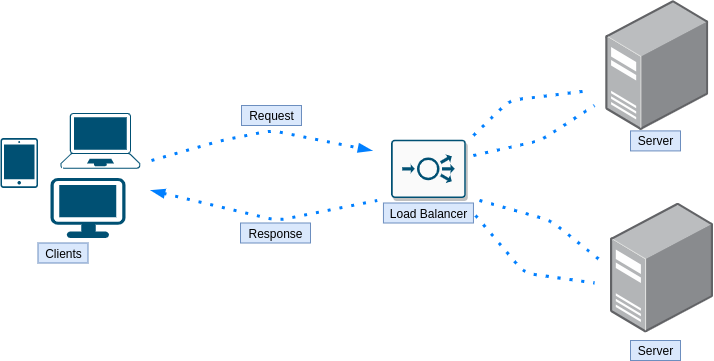

The diagram above was exported from draw.io. Its source (the exported page's mxGraphModel, read from the mxfile embedded in the PNG):
<mxGraphModel dx="1422" dy="802" grid="1" gridSize="10" guides="1" tooltips="1" connect="1" arrows="1" fold="1" page="1" pageScale="1" pageWidth="827" pageHeight="1169" math="0" shadow="0">
  <root>
    <mxCell id="0" />
    <mxCell id="1" parent="0" />
    <mxCell id="3xlQ7e7lB8b5a0BYddwV-1" value="" style="points=[];aspect=fixed;html=1;align=center;shadow=0;dashed=0;image;image=img/lib/allied_telesis/computer_and_terminals/Server_Desktop.svg;" parent="1" vertex="1">
      <mxGeometry x="655.28" y="10" width="102.56" height="130" as="geometry" />
    </mxCell>
    <mxCell id="3xlQ7e7lB8b5a0BYddwV-7" value="" style="endArrow=blockThin;dashed=1;html=1;dashPattern=1 3;strokeWidth=3;endFill=1;strokeColor=#007FFF;" parent="1" edge="1">
      <mxGeometry width="50" height="50" relative="1" as="geometry">
        <mxPoint x="201" y="170" as="sourcePoint" />
        <mxPoint x="421" y="160" as="targetPoint" />
        <Array as="points">
          <mxPoint x="271" y="150" />
          <mxPoint x="321" y="140" />
          <mxPoint x="371" y="150" />
        </Array>
      </mxGeometry>
    </mxCell>
    <mxCell id="3xlQ7e7lB8b5a0BYddwV-8" value="" style="endArrow=none;dashed=1;html=1;dashPattern=1 3;strokeWidth=3;startArrow=blockThin;startFill=1;strokeColor=#007FFF;" parent="1" edge="1">
      <mxGeometry width="50" height="50" relative="1" as="geometry">
        <mxPoint x="201" y="200" as="sourcePoint" />
        <mxPoint x="426.76" y="210" as="targetPoint" />
        <Array as="points">
          <mxPoint x="326.76" y="230" />
        </Array>
      </mxGeometry>
    </mxCell>
    <mxCell id="3xlQ7e7lB8b5a0BYddwV-9" value="Request" style="text;html=1;resizable=0;autosize=1;align=center;verticalAlign=middle;points=[];fillColor=#dae8fc;strokeColor=#6c8ebf;rounded=0;" parent="1" vertex="1">
      <mxGeometry x="291" y="115" width="60" height="20" as="geometry" />
    </mxCell>
    <mxCell id="3xlQ7e7lB8b5a0BYddwV-10" value="Response" style="text;html=1;resizable=0;autosize=1;align=center;verticalAlign=middle;points=[];fillColor=#dae8fc;strokeColor=#6c8ebf;rounded=0;" parent="1" vertex="1">
      <mxGeometry x="290" y="232.5" width="70" height="20" as="geometry" />
    </mxCell>
    <mxCell id="3xlQ7e7lB8b5a0BYddwV-14" value="Clients" style="text;html=1;resizable=0;autosize=1;align=center;verticalAlign=middle;points=[];fillColor=#dae8fc;strokeColor=#6c8ebf;rounded=0;" parent="1" vertex="1">
      <mxGeometry x="87.5" y="252.5" width="50" height="20" as="geometry" />
    </mxCell>
    <mxCell id="3xlQ7e7lB8b5a0BYddwV-15" value="Server" style="text;html=1;resizable=0;autosize=1;align=center;verticalAlign=middle;points=[];fillColor=#dae8fc;strokeColor=#6c8ebf;rounded=0;" parent="1" vertex="1">
      <mxGeometry x="680" y="140.41" width="50" height="20" as="geometry" />
    </mxCell>
    <mxCell id="3xlQ7e7lB8b5a0BYddwV-23" value="" style="points=[[0.015,0.015,0],[0.985,0.015,0],[0.985,0.985,0],[0.015,0.985,0],[0.25,0,0],[0.5,0,0],[0.75,0,0],[1,0.25,0],[1,0.5,0],[1,0.75,0],[0.75,1,0],[0.5,1,0],[0.25,1,0],[0,0.75,0],[0,0.5,0],[0,0.25,0]];verticalLabelPosition=bottom;html=1;verticalAlign=top;aspect=fixed;align=center;pointerEvents=1;shape=mxgraph.cisco19.handheld;fillColor=#005073;strokeColor=none;" parent="1" vertex="1">
      <mxGeometry x="50" y="147.5" width="37.5" height="50" as="geometry" />
    </mxCell>
    <mxCell id="3xlQ7e7lB8b5a0BYddwV-24" value="" style="points=[[0.13,0.02,0],[0.5,0,0],[0.87,0.02,0],[0.885,0.4,0],[0.985,0.985,0],[0.5,1,0],[0.015,0.985,0],[0.115,0.4,0]];verticalLabelPosition=bottom;html=1;verticalAlign=top;aspect=fixed;align=center;pointerEvents=1;shape=mxgraph.cisco19.laptop;fillColor=#005073;strokeColor=none;" parent="1" vertex="1">
      <mxGeometry x="110" y="122.5" width="79.75" height="55.83" as="geometry" />
    </mxCell>
    <mxCell id="3xlQ7e7lB8b5a0BYddwV-25" value="" style="points=[[0.03,0.03,0],[0.5,0,0],[0.97,0.03,0],[1,0.4,0],[0.97,0.745,0],[0.5,1,0],[0.03,0.745,0],[0,0.4,0]];verticalLabelPosition=bottom;html=1;verticalAlign=top;aspect=fixed;align=center;pointerEvents=1;shape=mxgraph.cisco19.workstation;fillColor=#005073;strokeColor=none;" parent="1" vertex="1">
      <mxGeometry x="100" y="187.5" width="75" height="60" as="geometry" />
    </mxCell>
    <mxCell id="3xlQ7e7lB8b5a0BYddwV-26" value="" style="points=[[0.015,0.015,0],[0.985,0.015,0],[0.985,0.985,0],[0.015,0.985,0],[0.25,0,0],[0.5,0,0],[0.75,0,0],[1,0.25,0],[1,0.5,0],[1,0.75,0],[0.75,1,0],[0.5,1,0],[0.25,1,0],[0,0.75,0],[0,0.5,0],[0,0.25,0]];verticalLabelPosition=bottom;html=1;verticalAlign=top;aspect=fixed;align=center;pointerEvents=1;shape=mxgraph.cisco19.rect;prIcon=load_balancer;fillColor=#FAFAFA;strokeColor=#005073;shadow=1;" parent="1" vertex="1">
      <mxGeometry x="440.62" y="149.17" width="74.66" height="58.33" as="geometry" />
    </mxCell>
    <mxCell id="3xlQ7e7lB8b5a0BYddwV-28" value="" style="points=[];aspect=fixed;html=1;align=center;shadow=0;dashed=0;image;image=img/lib/allied_telesis/computer_and_terminals/Server_Desktop.svg;" parent="1" vertex="1">
      <mxGeometry x="660" y="212.5" width="102.56" height="130" as="geometry" />
    </mxCell>
    <mxCell id="3xlQ7e7lB8b5a0BYddwV-29" value="Server" style="text;html=1;resizable=0;autosize=1;align=center;verticalAlign=middle;points=[];fillColor=#dae8fc;strokeColor=#6c8ebf;rounded=0;" parent="1" vertex="1">
      <mxGeometry x="680" y="350" width="50" height="20" as="geometry" />
    </mxCell>
    <mxCell id="3xlQ7e7lB8b5a0BYddwV-30" value="Load Balancer" style="text;html=1;resizable=0;autosize=1;align=center;verticalAlign=middle;points=[];fillColor=#dae8fc;strokeColor=#6c8ebf;rounded=0;" parent="1" vertex="1">
      <mxGeometry x="432.94999999999993" y="212.5" width="90" height="20" as="geometry" />
    </mxCell>
    <mxCell id="3xlQ7e7lB8b5a0BYddwV-33" value="" style="endArrow=none;dashed=1;html=1;dashPattern=1 3;strokeWidth=3;strokeColor=#007FFF;" parent="1" edge="1">
      <mxGeometry width="50" height="50" relative="1" as="geometry">
        <mxPoint x="522.95" y="145" as="sourcePoint" />
        <mxPoint x="640" y="100" as="targetPoint" />
        <Array as="points">
          <mxPoint x="559" y="110" />
        </Array>
      </mxGeometry>
    </mxCell>
    <mxCell id="3xlQ7e7lB8b5a0BYddwV-34" value="" style="endArrow=none;dashed=1;html=1;dashPattern=1 3;strokeWidth=3;strokeColor=#007FFF;" parent="1" edge="1">
      <mxGeometry width="50" height="50" relative="1" as="geometry">
        <mxPoint x="522.95" y="165" as="sourcePoint" />
        <mxPoint x="643.95" y="115" as="targetPoint" />
        <Array as="points">
          <mxPoint x="590" y="150" />
        </Array>
      </mxGeometry>
    </mxCell>
    <mxCell id="3xlQ7e7lB8b5a0BYddwV-35" value="" style="endArrow=none;dashed=1;html=1;dashPattern=1 3;strokeWidth=3;strokeColor=#007FFF;" parent="1" edge="1">
      <mxGeometry width="50" height="50" relative="1" as="geometry">
        <mxPoint x="529" y="210" as="sourcePoint" />
        <mxPoint x="650" y="270" as="targetPoint" />
        <Array as="points">
          <mxPoint x="600" y="230" />
        </Array>
      </mxGeometry>
    </mxCell>
    <mxCell id="3xlQ7e7lB8b5a0BYddwV-36" value="" style="endArrow=none;dashed=1;html=1;dashPattern=1 3;strokeWidth=3;exitX=1.023;exitY=0.625;exitDx=0;exitDy=0;exitPerimeter=0;strokeColor=#007FFF;" parent="1" source="3xlQ7e7lB8b5a0BYddwV-30" edge="1">
      <mxGeometry width="50" height="50" relative="1" as="geometry">
        <mxPoint x="522.95" y="232.5" as="sourcePoint" />
        <mxPoint x="643.95" y="292.5" as="targetPoint" />
        <Array as="points">
          <mxPoint x="573.95" y="282.5" />
        </Array>
      </mxGeometry>
    </mxCell>
  </root>
</mxGraphModel>